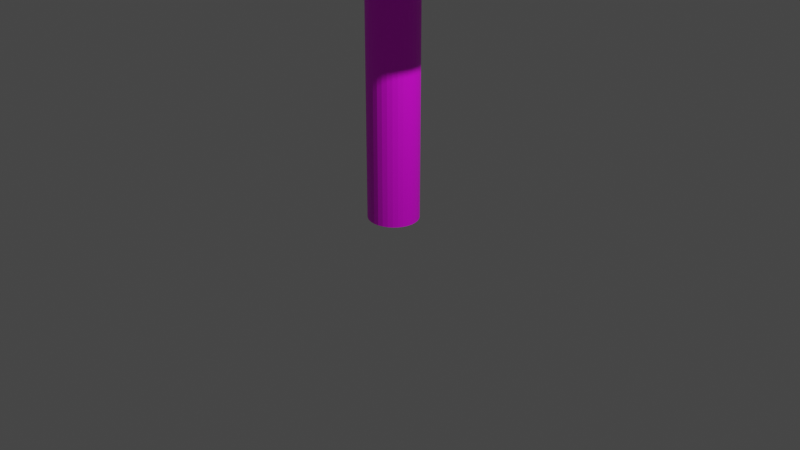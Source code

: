 # Source: Candy_Cane.blend  (saved by Blender 3.4.6; exported with 4.5.12 LTS)
import bpy
from mathutils import Matrix  # noqa: F401  (used for matrix-valued properties, if any)

bpy.ops.wm.read_factory_settings(use_empty=True)
scene = bpy.context.scene
scene.name = 'Scene'

# ---- collections
col_collection = bpy.data.collections.new('Collection'); scene.collection.children.link(col_collection)

# ---- images (referenced by path relative to the original .blend; pixels are not part of the script)
import os
ASSET_DIR = os.environ.get("B2B_ASSET_DIR", "")  # directory of the original .blend (textures are referenced by path, not embedded)
HERE = os.path.dirname(os.path.abspath(__file__))  # packed textures are extracted next to this script under _unpacked/

def load_image(name, relpath, width, height, colorspace="sRGB"):
    """Load a texture the original file referenced (path relative to the .blend, or extracted next to this script)."""
    p = next((c for c in (os.path.join(HERE, relpath), os.path.join(ASSET_DIR, relpath)) if relpath and os.path.exists(c)), "")
    if p:
        img = bpy.data.images.load(p, check_existing=True)
        img.name = name
    else:  # same state as the original file: an image datablock whose file is absent (Cycles renders it pink)
        img = bpy.data.images.new(name, width, height)
        img.source = "FILE"
        img.filepath = "//" + (relpath or name)
    img.colorspace_settings.name = colorspace
    return img
img_candtcane__png = load_image('CANDTCANE_.png', 'CANDTCANE_.png', 1024, 1024, 'sRGB')

# ---- materials (node trees are filled in below, after node groups)
mat_material_004 = bpy.data.materials.new('Material.004')
mat_material_004.use_transparent_shadow = False

# ---- material node trees
mat_material_004.use_nodes = True; mat_material_004.node_tree.nodes.clear()
_N = mat_material_004.node_tree.nodes; _L = mat_material_004.node_tree.links
n0 = _N.new('ShaderNodeBsdfPrincipled'); n0.name = 'Principled BSDF'; n0.location = (10, 300)
n0.distribution = 'GGX'
n0.subsurface_method = 'RANDOM_WALK_SKIN'
n0.inputs[3].default_value = 1.45
n0.inputs[27].default_value = (0.0, 0.0, 0.0, 1.0)
n0.inputs[28].default_value = 1.0
n1 = _N.new('ShaderNodeOutputMaterial'); n1.name = 'Material Output'; n1.location = (300, 300)
n2 = _N.new('ShaderNodeTexImage'); n2.name = 'Image Texture'; n2.location = (-280, 280)
n2.image = img_candtcane__png
_L.new(n0.outputs[0], n1.inputs[0])
_L.new(n2.outputs[0], n0.inputs[0])
n1.is_active_output = True

# ---- world
world_world = bpy.data.worlds.new('World'); scene.world = world_world
world_world.use_nodes = True; world_world.node_tree.nodes.clear()
_N = world_world.node_tree.nodes; _L = world_world.node_tree.links
n0 = _N.new('ShaderNodeOutputWorld'); n0.name = 'World Output'; n0.location = (300, 300)
n1 = _N.new('ShaderNodeBackground'); n1.name = 'Background'; n1.location = (10, 300)
n1.inputs[0].default_value = (0.05088, 0.05088, 0.05088, 1.0)
_L.new(n1.outputs[0], n0.inputs[0])
n0.is_active_output = True
world_world.color = (0.05088, 0.05088, 0.05088)
world_world.use_sun_shadow = False
world_world.sun_shadow_jitter_overblur = 0.0

# ---- cameras
cam_camera = bpy.data.cameras.new('Camera')
cam_camera.clip_end = 100.0
cam_camera.ortho_scale = 7.314

# ---- lights
light_light = bpy.data.lights.new('Light', 'POINT')
light_light.transmission_factor = 0.0
light_light.energy = 1000.0
light_light.shadow_soft_size = 0.1
light_light.shadow_maximum_resolution = 0.006
light_light.use_absolute_resolution = True

# ---- meshes
me_cylinder = bpy.data.meshes.new('Cylinder')
me_cylinder.from_pydata([(0.0, 1.0, -1.0), (0.0, 1.0, 1.0), (0.1951, 0.9808, -1.0), (0.1951, 0.9808, 1.0), (0.3827, 0.9239, -1.0), (0.3827, 0.9239, 1.0), (0.5556, 0.8315, -1.0), (0.5556, 0.8315, 1.0), (0.7071, 0.7071, -1.0), (0.7071, 0.7071, 1.0), (0.8315, 0.5556, -1.0), (0.8315, 0.5556, 1.0), (0.9239, 0.3827, -1.0), (0.9239, 0.3827, 1.0), (0.9808, 0.1951, -1.0), (0.9808, 0.1951, 1.0), (1.0, 0.0, -1.0), (1.0, 0.0, 1.0), (0.9808, -0.1951, -1.0), (0.9808, -0.1951, 1.0), (0.9239, -0.3827, -1.0), (0.9239, -0.3827, 1.0), (0.8315, -0.5556, -1.0), (0.8315, -0.5556, 1.0), (0.7071, -0.7071, -1.0), (0.7071, -0.7071, 1.0), (0.5556, -0.8315, -1.0), (0.5556, -0.8315, 1.0), (0.3827, -0.9239, -1.0), (0.3827, -0.9239, 1.0), (0.1951, -0.9808, -1.0), (0.1951, -0.9808, 1.0), (0.0, -1.0, -1.0), (0.0, -1.0, 1.0), (-0.1951, -0.9808, -1.0), (-0.1951, -0.9808, 1.0), (-0.3827, -0.9239, -1.0), (-0.3827, -0.9239, 1.0), (-0.5556, -0.8315, -1.0), (-0.5556, -0.8315, 1.0), (-0.7071, -0.7071, -1.0), (-0.7071, -0.7071, 1.0), (-0.8315, -0.5556, -1.0), (-0.8315, -0.5556, 1.0), (-0.9239, -0.3827, -1.0), (-0.9239, -0.3827, 1.0), (-0.9808, -0.1951, -1.0), (-0.9808, -0.1951, 1.0), (-1.0, 0.0, -1.0), (-1.0, 0.0, 1.0), (-0.9808, 0.1951, -1.0), (-0.9808, 0.1951, 1.0), (-0.9239, 0.3827, -1.0), (-0.9239, 0.3827, 1.0), (-0.8315, 0.5556, -1.0), (-0.8315, 0.5556, 1.0), (-0.7071, 0.7071, -1.0), (-0.7071, 0.7071, 1.0), (-0.5556, 0.8315, -1.0), (-0.5556, 0.8315, 1.0), (-0.3827, 0.9239, -1.0), (-0.3827, 0.9239, 1.0), (-0.1951, 0.9808, -1.0), (-0.1951, 0.9808, 1.0), (1.708e-06, 1.0, 1.516), (0.168, 0.9808, 1.495), (0.3295, 0.9239, 1.476), (0.4784, 0.8315, 1.457), (0.6089, 0.7071, 1.442), (0.716, 0.5556, 1.429), (0.7955, 0.3827, 1.419), (0.8445, 0.1951, 1.413), (0.8611, -1.776e-15, 1.411), (0.8445, -0.1951, 1.413), (0.7955, -0.3827, 1.419), (0.716, -0.5556, 1.429), (0.6089, -0.7071, 1.442), (0.4784, -0.8315, 1.457), (0.3295, -0.9239, 1.476), (0.168, -0.9808, 1.495), (1.708e-06, -1.0, 1.516), (-0.168, -0.9808, 1.536), (-0.3295, -0.9239, 1.556), (-0.4784, -0.8315, 1.574), (-0.6089, -0.7071, 1.59), (-0.716, -0.5556, 1.603), (-0.7955, -0.3827, 1.612), (-0.8445, -0.1951, 1.618), (-0.8611, -1.776e-15, 1.62), (-0.8445, 0.1951, 1.618), (-0.7955, 0.3827, 1.612), (-0.716, 0.5556, 1.603), (-0.6089, 0.7071, 1.59), (-0.4784, 0.8315, 1.574), (-0.3295, 0.9239, 1.556), (-0.168, 0.9808, 1.536), (0.3913, 1.0, 1.652), (0.5001, 0.9808, 1.619), (0.6048, 0.9239, 1.587), (0.7013, 0.8315, 1.557), (0.7859, 0.7071, 1.531), (0.8553, 0.5556, 1.51), (0.9069, 0.3827, 1.494), (0.9386, 0.1951, 1.485), (0.9493, 6.332e-09, 1.481), (0.9386, -0.1951, 1.485), (0.9069, -0.3827, 1.494), (0.8553, -0.5556, 1.51), (0.7859, -0.7071, 1.531), (0.7013, -0.8315, 1.557), (0.6048, -0.9239, 1.587), (0.5001, -0.9808, 1.619), (0.3913, -1.0, 1.652), (0.2824, -0.9808, 1.685), (0.1777, -0.9239, 1.718), (0.08122, -0.8315, 1.747), (-0.003346, -0.7071, 1.773), (-0.07275, -0.5556, 1.794), (-0.1243, -0.3827, 1.81), (-0.1561, -0.1951, 1.82), (-0.1668, 6.332e-09, 1.823), (-0.1561, 0.1951, 1.82), (-0.1243, 0.3827, 1.81), (-0.07275, 0.5556, 1.794), (-0.003346, 0.7071, 1.773), (0.08122, 0.8315, 1.747), (0.1777, 0.9239, 1.718), (0.2824, 0.9808, 1.685), (0.7545, 0.9998, 1.7), (0.8441, 0.979, 1.664), (0.9297, 0.9204, 1.63), (1.008, 0.8266, 1.598), (1.076, 0.7009, 1.571), (1.13, 0.5483, 1.548), (1.17, 0.3747, 1.531), (1.193, 0.1866, 1.521), (1.198, -0.008601, 1.517), (1.186, -0.2035, 1.521), (1.157, -0.3906, 1.531), (1.111, -0.5626, 1.548), (1.051, -0.7131, 1.571), (0.9789, -0.8361, 1.599), (0.8976, -0.927, 1.63), (0.81, -0.9823, 1.664), (0.7197, -0.9998, 1.7), (0.63, -0.979, 1.736), (0.5444, -0.9204, 1.77), (0.4663, -0.8266, 1.802), (0.3985, -0.7009, 1.829), (0.3438, -0.5483, 1.852), (0.3041, -0.3747, 1.869), (0.2811, -0.1866, 1.879), (0.2757, 0.008601, 1.883), (0.2879, 0.2035, 1.879), (0.3174, 0.3906, 1.869), (0.3631, 0.5626, 1.852), (0.4231, 0.7131, 1.829), (0.4952, 0.8361, 1.801), (0.5766, 0.927, 1.77), (0.6641, 0.9823, 1.736), (1.06, 0.9944, 1.732), (1.117, 0.9735, 1.694), (1.171, 0.915, 1.657), (1.22, 0.8211, 1.623), (1.262, 0.6955, 1.593), (1.296, 0.5429, 1.569), (1.32, 0.3692, 1.551), (1.333, 0.1812, 1.539), (1.335, -0.01404, 1.536), (1.326, -0.2089, 1.54), (1.307, -0.396, 1.551), (1.277, -0.5681, 1.569), (1.238, -0.7185, 1.594), (1.191, -0.8416, 1.624), (1.139, -0.9325, 1.658), (1.083, -0.9877, 1.695), (1.026, -1.005, 1.733), (0.9691, -0.9844, 1.772), (0.9152, -0.9259, 1.809), (0.8662, -0.832, 1.843), (0.824, -0.7064, 1.873), (0.7902, -0.5538, 1.897), (0.7661, -0.3801, 1.915), (0.7527, -0.1921, 1.926), (0.7504, 0.003162, 1.93), (0.7593, 0.1981, 1.926), (0.7792, 0.3851, 1.914), (0.8091, 0.5572, 1.896), (0.8481, 0.7076, 1.872), (0.8945, 0.8307, 1.842), (0.9467, 0.9216, 1.807), (1.003, 0.9769, 1.77), (1.53, 0.9866, 1.761), (1.534, 0.9657, 1.721), (1.538, 0.9072, 1.682), (1.541, 0.8133, 1.647), (1.543, 0.6877, 1.616), (1.543, 0.5351, 1.59), (1.543, 0.3615, 1.572), (1.542, 0.1734, 1.56), (1.539, -0.02182, 1.557), (1.536, -0.2167, 1.561), (1.531, -0.4038, 1.573), (1.526, -0.5759, 1.592), (1.521, -0.7263, 1.618), (1.515, -0.8493, 1.649), (1.509, -0.9402, 1.685), (1.504, -0.9955, 1.724), (1.499, -1.013, 1.764), (1.494, -0.9922, 1.804), (1.49, -0.9337, 1.843), (1.487, -0.8398, 1.878), (1.486, -0.7141, 1.909), (1.485, -0.5615, 1.935), (1.485, -0.3879, 1.953), (1.487, -0.1998, 1.965), (1.489, -0.004615, 1.968), (1.493, 0.1903, 1.964), (1.497, 0.3774, 1.952), (1.502, 0.5494, 1.933), (1.507, 0.6999, 1.907), (1.513, 0.8229, 1.875), (1.519, 0.9138, 1.84), (1.524, 0.9691, 1.801), (2.18, 0.9763, 1.763), (2.094, 0.9554, 1.727), (2.012, 0.8969, 1.692), (1.935, 0.803, 1.661), (1.867, 0.6773, 1.633), (1.811, 0.5248, 1.61), (1.769, 0.3511, 1.594), (1.742, 0.1631, 1.584), (1.732, -0.03217, 1.581), (1.738, -0.2271, 1.585), (1.761, -0.4141, 1.596), (1.8, -0.5862, 1.614), (1.853, -0.7366, 1.637), (1.918, -0.8597, 1.665), (1.993, -0.9506, 1.698), (2.075, -1.006, 1.733), (2.16, -1.023, 1.769), (2.245, -1.003, 1.805), (2.328, -0.944, 1.839), (2.405, -0.8501, 1.871), (2.472, -0.7245, 1.899), (2.528, -0.5719, 1.921), (2.571, -0.3982, 1.938), (2.598, -0.2102, 1.948), (2.608, -0.01496, 1.951), (2.601, 0.1799, 1.947), (2.578, 0.367, 1.936), (2.54, 0.5391, 1.918), (2.487, 0.6895, 1.895), (2.422, 0.8126, 1.866), (2.347, 0.9035, 1.834), (2.265, 0.9587, 1.799), (2.647, 0.968, 1.715), (2.515, 0.9471, 1.686), (2.388, 0.8886, 1.657), (2.271, 0.7947, 1.631), (2.168, 0.6691, 1.609), (2.083, 0.5165, 1.59), (2.02, 0.3428, 1.577), (1.98, 0.1548, 1.569), (1.966, -0.04044, 1.567), (1.978, -0.2353, 1.57), (2.015, -0.4224, 1.58), (2.077, -0.5945, 1.594), (2.16, -0.7449, 1.614), (2.261, -0.868, 1.637), (2.378, -0.9589, 1.664), (2.504, -1.014, 1.692), (2.636, -1.032, 1.722), (2.768, -1.011, 1.752), (2.895, -0.9523, 1.78), (3.012, -0.8584, 1.806), (3.115, -0.7328, 1.828), (3.2, -0.5802, 1.847), (3.263, -0.4065, 1.86), (3.303, -0.2185, 1.868), (3.317, -0.02324, 1.87), (3.305, 0.1717, 1.867), (3.267, 0.3587, 1.858), (3.206, 0.5308, 1.843), (3.123, 0.6812, 1.824), (3.021, 0.8043, 1.8), (2.905, 0.8952, 1.774), (2.779, 0.9505, 1.745), (2.936, 0.9617, 1.659), (2.759, 0.9408, 1.642), (2.589, 0.8823, 1.626), (2.432, 0.7884, 1.612), (2.295, 0.6627, 1.599), (2.182, 0.5102, 1.589), (2.099, 0.3365, 1.581), (2.047, 0.1485, 1.577), (2.03, -0.04677, 1.576), (2.048, -0.2417, 1.579), (2.1, -0.4287, 1.584), (2.184, -0.6008, 1.593), (2.297, -0.7513, 1.604), (2.434, -0.8743, 1.618), (2.591, -0.9652, 1.633), (2.761, -1.02, 1.649), (2.938, -1.038, 1.666), (3.115, -1.017, 1.683), (3.286, -0.9586, 1.699), (3.442, -0.8647, 1.714), (3.58, -0.7391, 1.726), (3.692, -0.5865, 1.737), (3.776, -0.4129, 1.744), (3.827, -0.2248, 1.748), (3.845, -0.02957, 1.749), (3.827, 0.1653, 1.747), (3.775, 0.3524, 1.741), (3.691, 0.5245, 1.733), (3.578, 0.6749, 1.721), (3.44, 0.7979, 1.708), (3.284, 0.8889, 1.693), (3.113, 0.9441, 1.676), (3.336, 0.9431, 1.53), (3.14, 0.9473, 1.527), (2.948, 0.9133, 1.524), (2.766, 0.8423, 1.522), (2.601, 0.7371, 1.521), (2.46, 0.6016, 1.52), (2.348, 0.4412, 1.52), (2.269, 0.2619, 1.521), (2.227, 0.07076, 1.522), (2.223, -0.125, 1.524), (2.257, -0.3179, 1.526), (2.327, -0.5004, 1.529), (2.432, -0.6655, 1.533), (2.568, -0.8069, 1.536), (2.728, -0.9192, 1.54), (2.906, -0.9981, 1.544), (3.097, -1.04, 1.547), (3.293, -1.045, 1.55), (3.485, -1.011, 1.553), (3.667, -0.9396, 1.555), (3.832, -0.8344, 1.557), (3.973, -0.6989, 1.557), (4.085, -0.5385, 1.558), (4.164, -0.3592, 1.557), (4.206, -0.168, 1.556), (4.21, 0.02773, 1.554), (4.176, 0.2206, 1.551), (4.106, 0.4031, 1.548), (4.001, 0.5682, 1.545), (3.866, 0.7096, 1.541), (3.705, 0.8219, 1.537), (3.527, 0.9008, 1.534), (3.477, 0.8434, 1.133), (3.281, 0.8476, 1.135), (3.089, 0.8136, 1.137), (2.907, 0.7426, 1.14), (2.742, 0.6373, 1.142), (2.602, 0.5019, 1.145), (2.49, 0.3414, 1.148), (2.412, 0.1622, 1.15), (2.371, -0.029, 1.153), (2.368, -0.2248, 1.155), (2.403, -0.4176, 1.156), (2.476, -0.6001, 1.158), (2.582, -0.7652, 1.158), (2.718, -0.9067, 1.158), (2.879, -1.019, 1.158), (3.059, -1.098, 1.157), (3.25, -1.14, 1.156), (3.446, -1.144, 1.154), (3.639, -1.11, 1.152), (3.821, -1.039, 1.149), (3.985, -0.9341, 1.147), (4.126, -0.7987, 1.144), (4.237, -0.6382, 1.141), (4.315, -0.459, 1.139), (4.356, -0.2678, 1.136), (4.359, -0.07203, 1.134), (4.324, 0.1208, 1.133), (4.252, 0.3033, 1.131), (4.145, 0.4684, 1.131), (4.009, 0.6099, 1.131), (3.848, 0.7222, 1.131), (3.668, 0.801, 1.132), (3.446, 0.8076, 0.9917), (3.25, 0.8119, 0.9935), (3.057, 0.7778, 0.9957), (2.875, 0.7068, 0.9981), (2.711, 0.6016, 1.001), (2.57, 0.4662, 1.003), (2.459, 0.3057, 1.006), (2.381, 0.1265, 1.009), (2.34, -0.06472, 1.011), (2.337, -0.2605, 1.013), (2.372, -0.4533, 1.015), (2.444, -0.6358, 1.016), (2.55, -0.801, 1.017), (2.687, -0.9424, 1.017), (2.848, -1.055, 1.017), (3.027, -1.134, 1.016), (3.219, -1.176, 1.014), (3.415, -1.18, 1.013), (3.607, -1.146, 1.01), (3.789, -1.075, 1.008), (3.954, -0.9698, 1.005), (4.094, -0.8344, 1.003), (4.206, -0.674, 0.9999), (4.283, -0.4947, 0.9973), (4.324, -0.3035, 0.9949), (4.328, -0.1077, 0.9929), (4.292, 0.0851, 0.9912), (4.22, 0.2676, 0.99), (4.114, 0.4327, 0.9893), (3.978, 0.5742, 0.9891), (3.817, 0.6865, 0.9894), (3.637, 0.7653, 0.9903)], [], [(0, 1, 3, 2), (2, 3, 5, 4), (4, 5, 7, 6), (6, 7, 9, 8), (8, 9, 11, 10), (10, 11, 13, 12), (12, 13, 15, 14), (14, 15, 17, 16), (16, 17, 19, 18), (18, 19, 21, 20), (20, 21, 23, 22), (22, 23, 25, 24), (24, 25, 27, 26), (26, 27, 29, 28), (28, 29, 31, 30), (30, 31, 33, 32), (32, 33, 35, 34), (34, 35, 37, 36), (36, 37, 39, 38), (38, 39, 41, 40), (40, 41, 43, 42), (42, 43, 45, 44), (44, 45, 47, 46), (46, 47, 49, 48), (48, 49, 51, 50), (50, 51, 53, 52), (52, 53, 55, 54), (54, 55, 57, 56), (56, 57, 59, 58), (58, 59, 61, 60), (55, 53, 90, 91), (60, 61, 63, 62), (62, 63, 1, 0), (0, 2, 4, 6, 8, 10, 12, 14, 16, 18, 20, 22, 24, 26, 28, 30, 32, 34, 36, 38, 40, 42, 44, 46, 48, 50, 52, 54, 56, 58, 60, 62), (83, 82, 114, 115), (11, 9, 68, 69), (29, 27, 77, 78), (47, 45, 86, 87), (3, 1, 64, 65), (1, 63, 95, 64), (21, 19, 73, 74), (39, 37, 82, 83), (57, 55, 91, 92), (13, 11, 69, 70), (31, 29, 78, 79), (49, 47, 87, 88), (5, 3, 65, 66), (23, 21, 74, 75), (41, 39, 83, 84), (59, 57, 92, 93), (15, 13, 70, 71), (33, 31, 79, 80), (51, 49, 88, 89), (7, 5, 66, 67), (25, 23, 75, 76), (43, 41, 84, 85), (61, 59, 93, 94), (17, 15, 71, 72), (35, 33, 80, 81), (53, 51, 89, 90), (9, 7, 67, 68), (27, 25, 76, 77), (45, 43, 85, 86), (63, 61, 94, 95), (19, 17, 72, 73), (37, 35, 81, 82), (105, 104, 136, 137), (70, 69, 101, 102), (84, 83, 115, 116), (71, 70, 102, 103), (85, 84, 116, 117), (72, 71, 103, 104), (86, 85, 117, 118), (73, 72, 104, 105), (87, 86, 118, 119), (74, 73, 105, 106), (88, 87, 119, 120), (75, 74, 106, 107), (89, 88, 120, 121), (76, 75, 107, 108), (90, 89, 121, 122), (77, 76, 108, 109), (91, 90, 122, 123), (78, 77, 109, 110), (65, 64, 96, 97), (92, 91, 123, 124), (79, 78, 110, 111), (66, 65, 97, 98), (93, 92, 124, 125), (80, 79, 111, 112), (67, 66, 98, 99), (94, 93, 125, 126), (81, 80, 112, 113), (68, 67, 99, 100), (95, 94, 126, 127), (82, 81, 113, 114), (69, 68, 100, 101), (64, 95, 127, 96), (140, 139, 171, 172), (119, 118, 150, 151), (106, 105, 137, 138), (120, 119, 151, 152), (107, 106, 138, 139), (121, 120, 152, 153), (108, 107, 139, 140), (122, 121, 153, 154), (109, 108, 140, 141), (123, 122, 154, 155), (110, 109, 141, 142), (97, 96, 128, 129), (124, 123, 155, 156), (111, 110, 142, 143), (98, 97, 129, 130), (125, 124, 156, 157), (112, 111, 143, 144), (99, 98, 130, 131), (126, 125, 157, 158), (113, 112, 144, 145), (100, 99, 131, 132), (127, 126, 158, 159), (114, 113, 145, 146), (101, 100, 132, 133), (96, 127, 159, 128), (115, 114, 146, 147), (102, 101, 133, 134), (116, 115, 147, 148), (103, 102, 134, 135), (117, 116, 148, 149), (104, 103, 135, 136), (118, 117, 149, 150), (175, 174, 206, 207), (154, 153, 185, 186), (141, 140, 172, 173), (155, 154, 186, 187), (142, 141, 173, 174), (129, 128, 160, 161), (156, 155, 187, 188), (143, 142, 174, 175), (130, 129, 161, 162), (157, 156, 188, 189), (144, 143, 175, 176), (131, 130, 162, 163), (158, 157, 189, 190), (145, 144, 176, 177), (132, 131, 163, 164), (159, 158, 190, 191), (146, 145, 177, 178), (133, 132, 164, 165), (128, 159, 191, 160), (147, 146, 178, 179), (134, 133, 165, 166), (148, 147, 179, 180), (135, 134, 166, 167), (149, 148, 180, 181), (136, 135, 167, 168), (150, 149, 181, 182), (137, 136, 168, 169), (151, 150, 182, 183), (138, 137, 169, 170), (152, 151, 183, 184), (139, 138, 170, 171), (153, 152, 184, 185), (192, 223, 255, 224), (162, 161, 193, 194), (189, 188, 220, 221), (176, 175, 207, 208), (163, 162, 194, 195), (190, 189, 221, 222), (177, 176, 208, 209), (164, 163, 195, 196), (191, 190, 222, 223), (178, 177, 209, 210), (165, 164, 196, 197), (160, 191, 223, 192), (179, 178, 210, 211), (166, 165, 197, 198), (180, 179, 211, 212), (167, 166, 198, 199), (181, 180, 212, 213), (168, 167, 199, 200), (182, 181, 213, 214), (169, 168, 200, 201), (183, 182, 214, 215), (170, 169, 201, 202), (184, 183, 215, 216), (171, 170, 202, 203), (185, 184, 216, 217), (172, 171, 203, 204), (186, 185, 217, 218), (173, 172, 204, 205), (187, 186, 218, 219), (174, 173, 205, 206), (161, 160, 192, 193), (188, 187, 219, 220), (246, 245, 277, 278), (211, 210, 242, 243), (198, 197, 229, 230), (212, 211, 243, 244), (199, 198, 230, 231), (213, 212, 244, 245), (200, 199, 231, 232), (214, 213, 245, 246), (201, 200, 232, 233), (215, 214, 246, 247), (202, 201, 233, 234), (216, 215, 247, 248), (203, 202, 234, 235), (217, 216, 248, 249), (204, 203, 235, 236), (218, 217, 249, 250), (205, 204, 236, 237), (219, 218, 250, 251), (206, 205, 237, 238), (193, 192, 224, 225), (220, 219, 251, 252), (207, 206, 238, 239), (194, 193, 225, 226), (221, 220, 252, 253), (208, 207, 239, 240), (195, 194, 226, 227), (222, 221, 253, 254), (209, 208, 240, 241), (196, 195, 227, 228), (223, 222, 254, 255), (210, 209, 241, 242), (197, 196, 228, 229), (282, 281, 313, 314), (233, 232, 264, 265), (247, 246, 278, 279), (234, 233, 265, 266), (248, 247, 279, 280), (235, 234, 266, 267), (249, 248, 280, 281), (236, 235, 267, 268), (250, 249, 281, 282), (237, 236, 268, 269), (251, 250, 282, 283), (238, 237, 269, 270), (225, 224, 256, 257), (252, 251, 283, 284), (239, 238, 270, 271), (226, 225, 257, 258), (253, 252, 284, 285), (240, 239, 271, 272), (227, 226, 258, 259), (254, 253, 285, 286), (241, 240, 272, 273), (228, 227, 259, 260), (255, 254, 286, 287), (242, 241, 273, 274), (229, 228, 260, 261), (224, 255, 287, 256), (243, 242, 274, 275), (230, 229, 261, 262), (244, 243, 275, 276), (231, 230, 262, 263), (245, 244, 276, 277), (232, 231, 263, 264), (290, 289, 321, 322), (269, 268, 300, 301), (283, 282, 314, 315), (270, 269, 301, 302), (257, 256, 288, 289), (284, 283, 315, 316), (271, 270, 302, 303), (258, 257, 289, 290), (285, 284, 316, 317), (272, 271, 303, 304), (259, 258, 290, 291), (286, 285, 317, 318), (273, 272, 304, 305), (260, 259, 291, 292), (287, 286, 318, 319), (274, 273, 305, 306), (261, 260, 292, 293), (256, 287, 319, 288), (275, 274, 306, 307), (262, 261, 293, 294), (276, 275, 307, 308), (263, 262, 294, 295), (277, 276, 308, 309), (264, 263, 295, 296), (278, 277, 309, 310), (265, 264, 296, 297), (279, 278, 310, 311), (266, 265, 297, 298), (280, 279, 311, 312), (267, 266, 298, 299), (281, 280, 312, 313), (268, 267, 299, 300), (349, 348, 380, 381), (317, 316, 348, 349), (304, 303, 335, 336), (291, 290, 322, 323), (318, 317, 349, 350), (305, 304, 336, 337), (292, 291, 323, 324), (319, 318, 350, 351), (306, 305, 337, 338), (293, 292, 324, 325), (288, 319, 351, 320), (307, 306, 338, 339), (294, 293, 325, 326), (308, 307, 339, 340), (295, 294, 326, 327), (309, 308, 340, 341), (296, 295, 327, 328), (310, 309, 341, 342), (297, 296, 328, 329), (311, 310, 342, 343), (298, 297, 329, 330), (312, 311, 343, 344), (299, 298, 330, 331), (313, 312, 344, 345), (300, 299, 331, 332), (314, 313, 345, 346), (301, 300, 332, 333), (315, 314, 346, 347), (302, 301, 333, 334), (289, 288, 320, 321), (316, 315, 347, 348), (303, 302, 334, 335), (352, 383, 415, 384), (336, 335, 367, 368), (323, 322, 354, 355), (350, 349, 381, 382), (337, 336, 368, 369), (324, 323, 355, 356), (351, 350, 382, 383), (338, 337, 369, 370), (325, 324, 356, 357), (320, 351, 383, 352), (339, 338, 370, 371), (326, 325, 357, 358), (340, 339, 371, 372), (327, 326, 358, 359), (341, 340, 372, 373), (328, 327, 359, 360), (342, 341, 373, 374), (329, 328, 360, 361), (343, 342, 374, 375), (330, 329, 361, 362), (344, 343, 375, 376), (331, 330, 362, 363), (345, 344, 376, 377), (332, 331, 363, 364), (346, 345, 377, 378), (333, 332, 364, 365), (347, 346, 378, 379), (334, 333, 365, 366), (321, 320, 352, 353), (348, 347, 379, 380), (335, 334, 366, 367), (322, 321, 353, 354), (385, 384, 415, 414, 413, 412, 411, 410, 409, 408, 407, 406, 405, 404, 403, 402, 401, 400, 399, 398, 397, 396, 395, 394, 393, 392, 391, 390, 389, 388, 387, 386), (371, 370, 402, 403), (358, 357, 389, 390), (372, 371, 403, 404), (359, 358, 390, 391), (373, 372, 404, 405), (360, 359, 391, 392), (374, 373, 405, 406), (361, 360, 392, 393), (375, 374, 406, 407), (362, 361, 393, 394), (376, 375, 407, 408), (363, 362, 394, 395), (377, 376, 408, 409), (364, 363, 395, 396), (378, 377, 409, 410), (365, 364, 396, 397), (379, 378, 410, 411), (366, 365, 397, 398), (353, 352, 384, 385), (380, 379, 411, 412), (367, 366, 398, 399), (354, 353, 385, 386), (381, 380, 412, 413), (368, 367, 399, 400), (355, 354, 386, 387), (382, 381, 413, 414), (369, 368, 400, 401), (356, 355, 387, 388), (383, 382, 414, 415), (370, 369, 401, 402), (357, 356, 388, 389)])
me_cylinder.polygons.foreach_set('material_index', [1, 1, 1, 1, 1, 1, 1, 1, 1, 1, 1, 1, 1, 1, 1, 1, 1, 1, 1, 1, 1, 1, 1, 1, 1, 1, 1, 1, 1, 1, 1, 1, 1, 1, 1, 1, 1, 1, 1, 1, 1, 1, 1, 1, 1, 1, 1, 1, 1, 1, 1, 1, 1, 1, 1, 1, 1, 1, 1, 1, 1, 1, 1, 1, 1, 1, 1, 1, 1, 1, 1, 1, 1, 1, 1, 1, 1, 1, 1, 1, 1, 1, 1, 1, 1, 1, 1, 1, 1, 1, 1, 1, 1, 1, 1, 1, 1, 1, 1, 1, 1, 1, 1, 1, 1, 1, 1, 1, 1, 1, 1, 1, 1, 1, 1, 1, 1, 1, 1, 1, 1, 1, 1, 1, 1, 1, 1, 1, 1, 1, 1, 1, 1, 1, 1, 1, 1, 1, 1, 1, 1, 1, 1, 1, 1, 1, 1, 1, 1, 1, 1, 1, 1, 1, 1, 1, 1, 1, 1, 1, 1, 1, 1, 1, 1, 1, 1, 1, 1, 1, 1, 1, 1, 1, 1, 1, 1, 1, 1, 1, 1, 1, 1, 1, 1, 1, 1, 1, 1, 1, 1, 1, 1, 1, 1, 1, 1, 1, 1, 1, 1, 1, 1, 1, 1, 1, 1, 1, 1, 1, 1, 1, 1, 1, 1, 1, 1, 1, 1, 1, 1, 1, 1, 1, 1, 1, 1, 1, 1, 1, 1, 1, 1, 1, 1, 1, 1, 1, 1, 1, 1, 1, 1, 1, 1, 1, 1, 1, 1, 1, 1, 1, 1, 1, 1, 1, 1, 1, 1, 1, 1, 1, 1, 1, 1, 1, 1, 1, 1, 1, 1, 1, 1, 1, 1, 1, 1, 1, 1, 1, 1, 1, 1, 1, 1, 1, 1, 1, 1, 1, 1, 1, 1, 1, 1, 1, 1, 1, 1, 1, 1, 1, 1, 1, 1, 1, 1, 1, 1, 1, 1, 1, 1, 1, 1, 1, 1, 1, 1, 1, 1, 1, 1, 1, 1, 1, 1, 1, 1, 1, 1, 1, 1, 1, 1, 1, 1, 1, 1, 1, 1, 1, 1, 1, 1, 1, 1, 1, 1, 1, 1, 1, 1, 1, 1, 1, 1, 1, 1, 1, 1, 1, 1, 1, 1, 1, 1, 1, 1, 1, 1, 1, 1, 1, 1, 1, 1, 1, 1, 1, 1, 1, 1, 1, 1, 1])
_uv = me_cylinder.uv_layers.new(name='UVMap')
_uv.uv.foreach_set('vector', [0.1896, 0.02543, 0.2479, 0.2441, 0.2293, 0.2549, 0.1664, 0.03103, 0.1664, 0.03103, 0.2293, 0.2549, 0.2095, 0.2659, 0.1431, 0.03695, 0.1431, 0.03695, 0.2095, 0.2659, 0.1884, 0.2766, 0.1197, 0.04311, 0.1197, 0.04311, 0.1884, 0.2766, 0.166, 0.2867, 0.09603, 0.04945, 0.09603, 0.04945, 0.166, 0.2867, 0.1426, 0.296, 0.07222, 0.05593, 0.07222, 0.05593, 0.1426, 0.296, 0.1185, 0.3043, 0.04826, 0.06252, 0.04826, 0.06252, 0.1185, 0.3043, 0.09384, 0.3119, 0.02422, 0.0692, 0.02422, 0.0692, 0.09384, 0.3119, 0.06873, 0.3193, 0.0001355, 0.07594, 0.7457, 0.05288, 0.6964, 0.298, 0.671, 0.2926, 0.7217, 0.04805, 0.7217, 0.04805, 0.671, 0.2926, 0.6461, 0.2868, 0.6975, 0.04323, 0.6975, 0.04323, 0.6461, 0.2868, 0.6215, 0.2802, 0.6734, 0.03848, 0.6734, 0.03848, 0.6215, 0.2802, 0.5975, 0.2726, 0.6494, 0.0338, 0.6494, 0.0338, 0.5975, 0.2726, 0.5743, 0.264, 0.6256, 0.02922, 0.6256, 0.02922, 0.5743, 0.264, 0.5523, 0.2547, 0.6021, 0.02477, 0.6021, 0.02477, 0.5523, 0.2547, 0.5316, 0.2449, 0.5787, 0.02048, 0.5787, 0.02048, 0.5316, 0.2449, 0.5121, 0.2353, 0.5556, 0.01641, 0.5556, 0.01641, 0.5121, 0.2353, 0.4936, 0.2264, 0.5326, 0.01262, 0.5326, 0.01262, 0.4936, 0.2264, 0.4755, 0.2186, 0.5097, 0.009201, 0.5097, 0.009201, 0.4755, 0.2186, 0.4582, 0.2123, 0.4869, 0.006243, 0.4869, 0.006243, 0.4582, 0.2123, 0.4414, 0.2075, 0.4641, 0.003805, 0.4641, 0.003805, 0.4414, 0.2075, 0.4252, 0.204, 0.4414, 0.001944, 0.4414, 0.001944, 0.4252, 0.204, 0.4093, 0.2017, 0.4186, 0.0007077, 0.4186, 0.0007077, 0.4093, 0.2017, 0.3937, 0.2006, 0.3958, 0.0001355, 0.3958, 0.0001355, 0.3937, 0.2006, 0.3783, 0.2006, 0.373, 0.0002551, 0.373, 0.0002551, 0.3783, 0.2006, 0.3629, 0.2017, 0.3501, 0.001081, 0.3501, 0.001081, 0.3629, 0.2017, 0.3474, 0.2038, 0.3273, 0.002618, 0.3273, 0.002618, 0.3474, 0.2038, 0.3318, 0.2072, 0.3044, 0.004858, 0.3044, 0.004858, 0.3318, 0.2072, 0.3159, 0.2118, 0.2815, 0.007778, 0.2815, 0.007778, 0.3159, 0.2118, 0.2996, 0.2177, 0.2586, 0.01135, 0.2586, 0.01135, 0.2996, 0.2177, 0.2829, 0.2251, 0.2356, 0.01551, 0.3318, 0.2072, 0.3474, 0.2038, 0.3536, 0.2488, 0.3408, 0.2519, 0.2356, 0.01551, 0.2829, 0.2251, 0.2655, 0.234, 0.2126, 0.02023, 0.2126, 0.02023, 0.2655, 0.234, 0.2479, 0.2441, 0.1896, 0.02543, 0.746, 0.1396, 0.746, 0.1146, 0.7508, 0.09005, 0.7604, 0.06695, 0.7743, 0.04616, 0.792, 0.02848, 0.8128, 0.01458, 0.8359, 0.005014, 0.8604, 0.0001355, 0.8854, 0.0001355, 0.9099, 0.005014, 0.933, 0.01458, 0.9538, 0.02848, 0.9715, 0.04616, 0.9854, 0.06695, 0.995, 0.09005, 0.9999, 0.1146, 0.9999, 0.1396, 0.995, 0.1641, 0.9854, 0.1872, 0.9715, 0.208, 0.9538, 0.2257, 0.933, 0.2396, 0.9099, 0.2492, 0.8854, 0.254, 0.8604, 0.254, 0.8359, 0.2492, 0.8128, 0.2396, 0.792, 0.2257, 0.7743, 0.208, 0.7604, 0.1872, 0.7508, 0.1641, 0.4446, 0.2573, 0.4571, 0.2635, 0.476, 0.3109, 0.4624, 0.3063, 0.1426, 0.296, 0.166, 0.2867, 0.2048, 0.3414, 0.1769, 0.3537, 0.5523, 0.2547, 0.5743, 0.264, 0.5366, 0.3187, 0.515, 0.3063, 0.3937, 0.2006, 0.4093, 0.2017, 0.4062, 0.2471, 0.393, 0.2459, 0.2293, 0.2549, 0.2479, 0.2441, 0.2798, 0.2881, 0.2661, 0.3009, 0.2479, 0.2441, 0.2655, 0.234, 0.2922, 0.277, 0.2798, 0.2881, 0.6461, 0.2868, 0.671, 0.2926, 0.6535, 0.3545, 0.6224, 0.3488, 0.4582, 0.2123, 0.4755, 0.2186, 0.4571, 0.2635, 0.4446, 0.2573, 0.3159, 0.2118, 0.3318, 0.2072, 0.3408, 0.2519, 0.3282, 0.256, 0.1185, 0.3043, 0.1426, 0.296, 0.1769, 0.3537, 0.1469, 0.3643, 0.5316, 0.2449, 0.5523, 0.2547, 0.515, 0.3063, 0.4975, 0.2938, 0.3783, 0.2006, 0.3937, 0.2006, 0.393, 0.2459, 0.3798, 0.2456, 0.2095, 0.2659, 0.2293, 0.2549, 0.2661, 0.3009, 0.2498, 0.3144, 0.6215, 0.2802, 0.6461, 0.2868, 0.6224, 0.3488, 0.5915, 0.3406, 0.4414, 0.2075, 0.4582, 0.2123, 0.4446, 0.2573, 0.432, 0.2527, 0.2996, 0.2177, 0.3159, 0.2118, 0.3282, 0.256, 0.316, 0.2614, 0.09384, 0.3119, 0.1185, 0.3043, 0.1469, 0.3643, 0.1163, 0.3725, 0.5121, 0.2353, 0.5316, 0.2449, 0.4975, 0.2938, 0.4828, 0.2818, 0.3629, 0.2017, 0.3783, 0.2006, 0.3798, 0.2456, 0.3666, 0.2467, 0.1884, 0.2766, 0.2095, 0.2659, 0.2498, 0.3144, 0.2294, 0.3281, 0.5975, 0.2726, 0.6215, 0.2802, 0.5915, 0.3406, 0.5625, 0.3304, 0.4252, 0.204, 0.4414, 0.2075, 0.432, 0.2527, 0.4192, 0.2493, 0.2829, 0.2251, 0.2996, 0.2177, 0.316, 0.2614, 0.304, 0.2683, 0.06873, 0.3193, 0.09384, 0.3119, 0.1163, 0.3725, 0.08725, 0.378, 0.4936, 0.2264, 0.5121, 0.2353, 0.4828, 0.2818, 0.4696, 0.2715, 0.3474, 0.2038, 0.3629, 0.2017, 0.3666, 0.2467, 0.3536, 0.2488, 0.166, 0.2867, 0.1884, 0.2766, 0.2294, 0.3281, 0.2048, 0.3414, 0.5743, 0.264, 0.5975, 0.2726, 0.5625, 0.3304, 0.5366, 0.3187, 0.4093, 0.2017, 0.4252, 0.204, 0.4192, 0.2493, 0.4062, 0.2471, 0.2655, 0.234, 0.2829, 0.2251, 0.304, 0.2683, 0.2922, 0.277, 0.671, 0.2926, 0.6964, 0.298, 0.6826, 0.3575, 0.6535, 0.3545, 0.4755, 0.2186, 0.4936, 0.2264, 0.4696, 0.2715, 0.4571, 0.2635, 0.6534, 0.3731, 0.6827, 0.3737, 0.6847, 0.4105, 0.6556, 0.4118, 0.1469, 0.3643, 0.1769, 0.3537, 0.1766, 0.3802, 0.1479, 0.3863, 0.432, 0.2527, 0.4446, 0.2573, 0.4624, 0.3063, 0.4477, 0.3032, 0.1163, 0.3725, 0.1469, 0.3643, 0.1479, 0.3863, 0.118, 0.3912, 0.4192, 0.2493, 0.432, 0.2527, 0.4477, 0.3032, 0.4319, 0.3015, 0.08725, 0.378, 0.1163, 0.3725, 0.118, 0.3912, 0.08858, 0.3943, 0.4062, 0.2471, 0.4192, 0.2493, 0.4319, 0.3015, 0.4155, 0.3006, 0.6535, 0.3545, 0.6826, 0.3575, 0.6827, 0.3737, 0.6534, 0.3731, 0.393, 0.2459, 0.4062, 0.2471, 0.4155, 0.3006, 0.3986, 0.3004, 0.6224, 0.3488, 0.6535, 0.3545, 0.6534, 0.3731, 0.6232, 0.3709, 0.3798, 0.2456, 0.393, 0.2459, 0.3986, 0.3004, 0.3815, 0.3006, 0.5915, 0.3406, 0.6224, 0.3488, 0.6232, 0.3709, 0.594, 0.3672, 0.3666, 0.2467, 0.3798, 0.2456, 0.3815, 0.3006, 0.3644, 0.3014, 0.5625, 0.3304, 0.5915, 0.3406, 0.594, 0.3672, 0.5673, 0.3619, 0.3536, 0.2488, 0.3666, 0.2467, 0.3644, 0.3014, 0.3476, 0.3026, 0.5366, 0.3187, 0.5625, 0.3304, 0.5673, 0.3619, 0.5444, 0.3551, 0.3408, 0.2519, 0.3536, 0.2488, 0.3476, 0.3026, 0.3314, 0.3044, 0.515, 0.3063, 0.5366, 0.3187, 0.5444, 0.3551, 0.5257, 0.3466, 0.2661, 0.3009, 0.2798, 0.2881, 0.2666, 0.3334, 0.2559, 0.3442, 0.3282, 0.256, 0.3408, 0.2519, 0.3314, 0.3044, 0.3159, 0.3071, 0.4975, 0.2938, 0.515, 0.3063, 0.5257, 0.3466, 0.511, 0.3369, 0.2498, 0.3144, 0.2661, 0.3009, 0.2559, 0.3442, 0.2422, 0.3547, 0.316, 0.2614, 0.3282, 0.256, 0.3159, 0.3071, 0.3015, 0.3109, 0.4828, 0.2818, 0.4975, 0.2938, 0.511, 0.3369, 0.4993, 0.3267, 0.2294, 0.3281, 0.2498, 0.3144, 0.2422, 0.3547, 0.2245, 0.3643, 0.304, 0.2683, 0.316, 0.2614, 0.3015, 0.3109, 0.2884, 0.3164, 0.4696, 0.2715, 0.4828, 0.2818, 0.4993, 0.3267, 0.4882, 0.3177, 0.2048, 0.3414, 0.2294, 0.3281, 0.2245, 0.3643, 0.2025, 0.3728, 0.2922, 0.277, 0.304, 0.2683, 0.2884, 0.3164, 0.2768, 0.3238, 0.4571, 0.2635, 0.4696, 0.2715, 0.4882, 0.3177, 0.476, 0.3109, 0.1769, 0.3537, 0.2048, 0.3414, 0.2025, 0.3728, 0.1766, 0.3802, 0.2798, 0.2881, 0.2922, 0.277, 0.2768, 0.3238, 0.2666, 0.3334, 0.5749, 0.4032, 0.5995, 0.408, 0.6025, 0.4335, 0.5789, 0.4316, 0.3986, 0.3004, 0.4155, 0.3006, 0.4219, 0.3424, 0.402, 0.3425, 0.6232, 0.3709, 0.6534, 0.3731, 0.6556, 0.4118, 0.6268, 0.4109, 0.3815, 0.3006, 0.3986, 0.3004, 0.402, 0.3425, 0.3818, 0.3432, 0.594, 0.3672, 0.6232, 0.3709, 0.6268, 0.4109, 0.5995, 0.408, 0.3644, 0.3014, 0.3815, 0.3006, 0.3818, 0.3432, 0.3617, 0.3442, 0.5673, 0.3619, 0.594, 0.3672, 0.5995, 0.408, 0.5749, 0.4032, 0.3476, 0.3026, 0.3644, 0.3014, 0.3617, 0.3442, 0.3419, 0.3457, 0.5444, 0.3551, 0.5673, 0.3619, 0.5749, 0.4032, 0.5538, 0.3966, 0.3314, 0.3044, 0.3476, 0.3026, 0.3419, 0.3457, 0.3228, 0.3478, 0.5257, 0.3466, 0.5444, 0.3551, 0.5538, 0.3966, 0.5368, 0.3885, 0.2559, 0.3442, 0.2666, 0.3334, 0.2537, 0.3801, 0.2446, 0.3905, 0.3159, 0.3071, 0.3314, 0.3044, 0.3228, 0.3478, 0.3049, 0.351, 0.511, 0.3369, 0.5257, 0.3466, 0.5368, 0.3885, 0.5238, 0.3792, 0.2422, 0.3547, 0.2559, 0.3442, 0.2446, 0.3905, 0.2326, 0.4004, 0.3015, 0.3109, 0.3159, 0.3071, 0.3049, 0.351, 0.2885, 0.3555, 0.4993, 0.3267, 0.511, 0.3369, 0.5238, 0.3792, 0.5138, 0.3692, 0.2245, 0.3643, 0.2422, 0.3547, 0.2326, 0.4004, 0.2164, 0.4095, 0.2884, 0.3164, 0.3015, 0.3109, 0.2885, 0.3555, 0.2743, 0.3619, 0.4882, 0.3177, 0.4993, 0.3267, 0.5138, 0.3692, 0.5037, 0.3599, 0.2025, 0.3728, 0.2245, 0.3643, 0.2164, 0.4095, 0.1962, 0.4173, 0.2768, 0.3238, 0.2884, 0.3164, 0.2743, 0.3619, 0.2628, 0.3703, 0.476, 0.3109, 0.4882, 0.3177, 0.5037, 0.3599, 0.4912, 0.3525, 0.1766, 0.3802, 0.2025, 0.3728, 0.1962, 0.4173, 0.1722, 0.4237, 0.2666, 0.3334, 0.2768, 0.3238, 0.2628, 0.3703, 0.2537, 0.3801, 0.4624, 0.3063, 0.476, 0.3109, 0.4912, 0.3525, 0.4762, 0.3474, 0.1479, 0.3863, 0.1766, 0.3802, 0.1722, 0.4237, 0.1453, 0.4283, 0.4477, 0.3032, 0.4624, 0.3063, 0.4762, 0.3474, 0.4594, 0.3444, 0.118, 0.3912, 0.1479, 0.3863, 0.1453, 0.4283, 0.1166, 0.431, 0.4319, 0.3015, 0.4477, 0.3032, 0.4594, 0.3444, 0.4411, 0.3429, 0.08858, 0.3943, 0.118, 0.3912, 0.1166, 0.431, 0.08729, 0.4315, 0.4155, 0.3006, 0.4319, 0.3015, 0.4411, 0.3429, 0.4219, 0.3424, 0.532, 0.4181, 0.5433, 0.4237, 0.5517, 0.4784, 0.5418, 0.4792, 0.3419, 0.3457, 0.3617, 0.3442, 0.3604, 0.3971, 0.3377, 0.3982, 0.5538, 0.3966, 0.5749, 0.4032, 0.5789, 0.4316, 0.559, 0.4283, 0.3228, 0.3478, 0.3419, 0.3457, 0.3377, 0.3982, 0.3161, 0.3998, 0.5368, 0.3885, 0.5538, 0.3966, 0.559, 0.4283, 0.5433, 0.4237, 0.2446, 0.3905, 0.2537, 0.3801, 0.2467, 0.4221, 0.2392, 0.4289, 0.3049, 0.351, 0.3228, 0.3478, 0.3161, 0.3998, 0.2963, 0.402, 0.5238, 0.3792, 0.5368, 0.3885, 0.5433, 0.4237, 0.532, 0.4181, 0.2326, 0.4004, 0.2446, 0.3905, 0.2392, 0.4289, 0.2283, 0.4353, 0.2885, 0.3555, 0.3049, 0.351, 0.2963, 0.402, 0.279, 0.4053, 0.5138, 0.3692, 0.5238, 0.3792, 0.532, 0.4181, 0.5239, 0.4117, 0.2164, 0.4095, 0.2326, 0.4004, 0.2283, 0.4353, 0.2131, 0.4409, 0.2743, 0.3619, 0.2885, 0.3555, 0.279, 0.4053, 0.2648, 0.4098, 0.5037, 0.3599, 0.5138, 0.3692, 0.5239, 0.4117, 0.5158, 0.4056, 0.1962, 0.4173, 0.2164, 0.4095, 0.2131, 0.4409, 0.1936, 0.4455, 0.2628, 0.3703, 0.2743, 0.3619, 0.2648, 0.4098, 0.2542, 0.4155, 0.4912, 0.3525, 0.5037, 0.3599, 0.5158, 0.4056, 0.5046, 0.4006, 0.1722, 0.4237, 0.1962, 0.4173, 0.1936, 0.4455, 0.1702, 0.449, 0.2537, 0.3801, 0.2628, 0.3703, 0.2542, 0.4155, 0.2467, 0.4221, 0.4762, 0.3474, 0.4912, 0.3525, 0.5046, 0.4006, 0.4897, 0.3972, 0.1453, 0.4283, 0.1722, 0.4237, 0.1702, 0.449, 0.1438, 0.4513, 0.4594, 0.3444, 0.4762, 0.3474, 0.4897, 0.3972, 0.4718, 0.3952, 0.1166, 0.431, 0.1453, 0.4283, 0.1438, 0.4513, 0.1153, 0.4524, 0.4411, 0.3429, 0.4594, 0.3444, 0.4718, 0.3952, 0.4516, 0.3946, 0.08729, 0.4315, 0.1166, 0.431, 0.1153, 0.4524, 0.08613, 0.4521, 0.4219, 0.3424, 0.4411, 0.3429, 0.4516, 0.3946, 0.4298, 0.3947, 0.6556, 0.4118, 0.6847, 0.4105, 0.6861, 0.4308, 0.6573, 0.433, 0.402, 0.3425, 0.4219, 0.3424, 0.4298, 0.3947, 0.4069, 0.3953, 0.6268, 0.4109, 0.6556, 0.4118, 0.6573, 0.433, 0.6291, 0.4339, 0.3818, 0.3432, 0.402, 0.3425, 0.4069, 0.3953, 0.3836, 0.3962, 0.5995, 0.408, 0.6268, 0.4109, 0.6291, 0.4339, 0.6025, 0.4335, 0.3617, 0.3442, 0.3818, 0.3432, 0.3836, 0.3962, 0.3604, 0.3971, 0.2402, 0.489, 0.2466, 0.4889, 0.2469, 0.5988, 0.2404, 0.5862, 0.2283, 0.4353, 0.2392, 0.4289, 0.2337, 0.4892, 0.2237, 0.4891, 0.279, 0.4053, 0.2963, 0.402, 0.2886, 0.4899, 0.2705, 0.4893, 0.5239, 0.4117, 0.532, 0.4181, 0.5418, 0.4792, 0.5354, 0.4795, 0.2131, 0.4409, 0.2283, 0.4353, 0.2237, 0.4891, 0.2092, 0.4886, 0.2648, 0.4098, 0.279, 0.4053, 0.2705, 0.4893, 0.2564, 0.489, 0.5158, 0.4056, 0.5239, 0.4117, 0.5354, 0.4795, 0.5287, 0.4799, 0.1936, 0.4455, 0.2131, 0.4409, 0.2092, 0.4886, 0.1904, 0.4878, 0.2542, 0.4155, 0.2648, 0.4098, 0.2564, 0.489, 0.2466, 0.4889, 0.5046, 0.4006, 0.5158, 0.4056, 0.5287, 0.4799, 0.5183, 0.4807, 0.1702, 0.449, 0.1936, 0.4455, 0.1904, 0.4878, 0.1675, 0.4867, 0.2467, 0.4221, 0.2542, 0.4155, 0.2466, 0.4889, 0.2402, 0.489, 0.4897, 0.3972, 0.5046, 0.4006, 0.5183, 0.4807, 0.5036, 0.4821, 0.1438, 0.4513, 0.1702, 0.449, 0.1675, 0.4867, 0.1414, 0.4853, 0.4718, 0.3952, 0.4897, 0.3972, 0.5036, 0.4821, 0.4849, 0.4839, 0.1153, 0.4524, 0.1438, 0.4513, 0.1414, 0.4853, 0.1133, 0.4839, 0.4516, 0.3946, 0.4718, 0.3952, 0.4849, 0.4839, 0.463, 0.4859, 0.08613, 0.4521, 0.1153, 0.4524, 0.1133, 0.4839, 0.08426, 0.4826, 0.4298, 0.3947, 0.4516, 0.3946, 0.463, 0.4859, 0.4387, 0.4878, 0.6573, 0.433, 0.6861, 0.4308, 0.6887, 0.4606, 0.6605, 0.4643, 0.4069, 0.3953, 0.4298, 0.3947, 0.4387, 0.4878, 0.4128, 0.4894, 0.6291, 0.4339, 0.6573, 0.433, 0.6605, 0.4643, 0.6328, 0.468, 0.3836, 0.3962, 0.4069, 0.3953, 0.4128, 0.4894, 0.3862, 0.4906, 0.6025, 0.4335, 0.6291, 0.4339, 0.6328, 0.468, 0.6071, 0.4716, 0.3604, 0.3971, 0.3836, 0.3962, 0.3862, 0.4906, 0.3596, 0.491, 0.5789, 0.4316, 0.6025, 0.4335, 0.6071, 0.4716, 0.5845, 0.4745, 0.3377, 0.3982, 0.3604, 0.3971, 0.3596, 0.491, 0.334, 0.4909, 0.559, 0.4283, 0.5789, 0.4316, 0.5845, 0.4745, 0.5659, 0.4768, 0.3161, 0.3998, 0.3377, 0.3982, 0.334, 0.4909, 0.3101, 0.4905, 0.5433, 0.4237, 0.559, 0.4283, 0.5659, 0.4768, 0.5517, 0.4784, 0.2392, 0.4289, 0.2467, 0.4221, 0.2402, 0.489, 0.2337, 0.4892, 0.2963, 0.402, 0.3161, 0.3998, 0.3101, 0.4905, 0.2886, 0.4899, 0.4424, 0.6431, 0.4675, 0.6375, 0.465, 0.7359, 0.4398, 0.7423, 0.5036, 0.4821, 0.5183, 0.4807, 0.5244, 0.6081, 0.5093, 0.6198, 0.1414, 0.4853, 0.1675, 0.4867, 0.1648, 0.5274, 0.1387, 0.5196, 0.4849, 0.4839, 0.5036, 0.4821, 0.5093, 0.6198, 0.4901, 0.6297, 0.1133, 0.4839, 0.1414, 0.4853, 0.1387, 0.5196, 0.1107, 0.5141, 0.463, 0.4859, 0.4849, 0.4839, 0.4901, 0.6297, 0.4675, 0.6375, 0.08426, 0.4826, 0.1133, 0.4839, 0.1107, 0.5141, 0.08191, 0.5113, 0.4387, 0.4878, 0.463, 0.4859, 0.4675, 0.6375, 0.4424, 0.6431, 0.6605, 0.4643, 0.6887, 0.4606, 0.6913, 0.4884, 0.6637, 0.4944, 0.4128, 0.4894, 0.4387, 0.4878, 0.4424, 0.6431, 0.4156, 0.6463, 0.6328, 0.468, 0.6605, 0.4643, 0.6637, 0.4944, 0.6367, 0.503, 0.3862, 0.4906, 0.4128, 0.4894, 0.4156, 0.6463, 0.3883, 0.6473, 0.6071, 0.4716, 0.6328, 0.468, 0.6367, 0.503, 0.6116, 0.5136, 0.3596, 0.491, 0.3862, 0.4906, 0.3883, 0.6473, 0.3612, 0.6461, 0.5845, 0.4745, 0.6071, 0.4716, 0.6116, 0.5136, 0.5893, 0.5257, 0.334, 0.4909, 0.3596, 0.491, 0.3612, 0.6461, 0.3352, 0.6428, 0.5659, 0.4768, 0.5845, 0.4745, 0.5893, 0.5257, 0.5707, 0.539, 0.3101, 0.4905, 0.334, 0.4909, 0.3352, 0.6428, 0.311, 0.6376, 0.5517, 0.4784, 0.5659, 0.4768, 0.5707, 0.539, 0.5566, 0.553, 0.2337, 0.4892, 0.2402, 0.489, 0.2404, 0.5862, 0.2336, 0.5731, 0.2886, 0.4899, 0.3101, 0.4905, 0.311, 0.6376, 0.2895, 0.6304, 0.5418, 0.4792, 0.5517, 0.4784, 0.5566, 0.553, 0.5471, 0.5673, 0.2237, 0.4891, 0.2337, 0.4892, 0.2336, 0.5731, 0.2229, 0.5602, 0.2705, 0.4893, 0.2886, 0.4899, 0.2895, 0.6304, 0.2712, 0.6213, 0.5354, 0.4795, 0.5418, 0.4792, 0.5471, 0.5673, 0.5413, 0.5815, 0.2092, 0.4886, 0.2237, 0.4891, 0.2229, 0.5602, 0.2076, 0.548, 0.2564, 0.489, 0.2705, 0.4893, 0.2712, 0.6213, 0.2569, 0.6107, 0.5287, 0.4799, 0.5354, 0.4795, 0.5413, 0.5815, 0.5349, 0.5951, 0.1904, 0.4878, 0.2092, 0.4886, 0.2076, 0.548, 0.188, 0.537, 0.2466, 0.4889, 0.2564, 0.489, 0.2569, 0.6107, 0.2469, 0.5988, 0.5183, 0.4807, 0.5287, 0.4799, 0.5349, 0.5951, 0.5244, 0.6081, 0.1675, 0.4867, 0.1904, 0.4878, 0.188, 0.537, 0.1648, 0.5274, 0.3356, 0.7379, 0.3605, 0.7432, 0.3576, 0.8131, 0.3339, 0.8053, 0.6637, 0.4944, 0.6913, 0.4884, 0.6964, 0.5207, 0.6698, 0.5294, 0.4156, 0.6463, 0.4424, 0.6431, 0.4398, 0.7423, 0.4134, 0.7456, 0.6367, 0.503, 0.6637, 0.4944, 0.6698, 0.5294, 0.6433, 0.5418, 0.3883, 0.6473, 0.4156, 0.6463, 0.4134, 0.7456, 0.3867, 0.7458, 0.6116, 0.5136, 0.6367, 0.503, 0.6433, 0.5418, 0.6181, 0.5572, 0.3612, 0.6461, 0.3883, 0.6473, 0.3867, 0.7458, 0.3605, 0.7432, 0.5893, 0.5257, 0.6116, 0.5136, 0.6181, 0.5572, 0.5955, 0.5751, 0.3352, 0.6428, 0.3612, 0.6461, 0.3605, 0.7432, 0.3356, 0.7379, 0.5707, 0.539, 0.5893, 0.5257, 0.5955, 0.5751, 0.5765, 0.5949, 0.311, 0.6376, 0.3352, 0.6428, 0.3356, 0.7379, 0.3125, 0.73, 0.5566, 0.553, 0.5707, 0.539, 0.5765, 0.5949, 0.5621, 0.6161, 0.2336, 0.5731, 0.2404, 0.5862, 0.2406, 0.6574, 0.2327, 0.6381, 0.2895, 0.6304, 0.311, 0.6376, 0.3125, 0.73, 0.2918, 0.7198, 0.5471, 0.5673, 0.5566, 0.553, 0.5621, 0.6161, 0.5522, 0.6378, 0.2229, 0.5602, 0.2336, 0.5731, 0.2327, 0.6381, 0.2213, 0.6189, 0.2712, 0.6213, 0.2895, 0.6304, 0.2918, 0.7198, 0.2741, 0.7074, 0.5413, 0.5815, 0.5471, 0.5673, 0.5522, 0.6378, 0.5453, 0.6593, 0.2076, 0.548, 0.2229, 0.5602, 0.2213, 0.6189, 0.2053, 0.6005, 0.2569, 0.6107, 0.2712, 0.6213, 0.2741, 0.7074, 0.2596, 0.6928, 0.5349, 0.5951, 0.5413, 0.5815, 0.5453, 0.6593, 0.5372, 0.6798, 0.188, 0.537, 0.2076, 0.548, 0.2053, 0.6005, 0.185, 0.5838, 0.2469, 0.5988, 0.2569, 0.6107, 0.2596, 0.6928, 0.2486, 0.676, 0.5244, 0.6081, 0.5349, 0.5951, 0.5372, 0.6798, 0.5251, 0.6981, 0.1648, 0.5274, 0.188, 0.537, 0.185, 0.5838, 0.1613, 0.5693, 0.2404, 0.5862, 0.2469, 0.5988, 0.2486, 0.676, 0.2406, 0.6574, 0.5093, 0.6198, 0.5244, 0.6081, 0.5251, 0.6981, 0.5085, 0.7137, 0.1387, 0.5196, 0.1648, 0.5274, 0.1613, 0.5693, 0.135, 0.5576, 0.4901, 0.6297, 0.5093, 0.6198, 0.5085, 0.7137, 0.4882, 0.7263, 0.1107, 0.5141, 0.1387, 0.5196, 0.135, 0.5576, 0.1073, 0.5494, 0.4675, 0.6375, 0.4901, 0.6297, 0.4882, 0.7263, 0.465, 0.7359, 0.08191, 0.5113, 0.1107, 0.5141, 0.1073, 0.5494, 0.07913, 0.5451, 0.22, 0.6512, 0.2323, 0.6763, 0.2331, 0.7341, 0.2228, 0.7084, 0.5765, 0.5949, 0.5955, 0.5751, 0.5981, 0.5984, 0.5794, 0.6248, 0.3125, 0.73, 0.3356, 0.7379, 0.3339, 0.8053, 0.3121, 0.7941, 0.5621, 0.6161, 0.5765, 0.5949, 0.5794, 0.6248, 0.5649, 0.653, 0.2327, 0.6381, 0.2406, 0.6574, 0.2418, 0.7008, 0.2323, 0.6763, 0.2918, 0.7198, 0.3125, 0.73, 0.3121, 0.7941, 0.2928, 0.7801, 0.5522, 0.6378, 0.5621, 0.6161, 0.5649, 0.653, 0.5544, 0.6817, 0.2213, 0.6189, 0.2327, 0.6381, 0.2323, 0.6763, 0.22, 0.6512, 0.2741, 0.7074, 0.2918, 0.7198, 0.2928, 0.7801, 0.2762, 0.7635, 0.5453, 0.6593, 0.5522, 0.6378, 0.5544, 0.6817, 0.5458, 0.7097, 0.2053, 0.6005, 0.2213, 0.6189, 0.22, 0.6512, 0.2037, 0.6267, 0.2596, 0.6928, 0.2741, 0.7074, 0.2762, 0.7635, 0.2623, 0.7447, 0.5372, 0.6798, 0.5453, 0.6593, 0.5458, 0.7097, 0.5354, 0.7356, 0.185, 0.5838, 0.2053, 0.6005, 0.2037, 0.6267, 0.1832, 0.6043, 0.2486, 0.676, 0.2596, 0.6928, 0.2623, 0.7447, 0.2511, 0.7239, 0.5251, 0.6981, 0.5372, 0.6798, 0.5354, 0.7356, 0.5212, 0.7584, 0.1613, 0.5693, 0.185, 0.5838, 0.1832, 0.6043, 0.1593, 0.585, 0.2406, 0.6574, 0.2486, 0.676, 0.2511, 0.7239, 0.2418, 0.7008, 0.5085, 0.7137, 0.5251, 0.6981, 0.5212, 0.7584, 0.5032, 0.7777, 0.135, 0.5576, 0.1613, 0.5693, 0.1593, 0.585, 0.1331, 0.5697, 0.4882, 0.7263, 0.5085, 0.7137, 0.5032, 0.7777, 0.4823, 0.7934, 0.1073, 0.5494, 0.135, 0.5576, 0.1331, 0.5697, 0.1056, 0.5593, 0.465, 0.7359, 0.4882, 0.7263, 0.4823, 0.7934, 0.4591, 0.8054, 0.07913, 0.5451, 0.1073, 0.5494, 0.1056, 0.5593, 0.07751, 0.5544, 0.4398, 0.7423, 0.465, 0.7359, 0.4591, 0.8054, 0.4343, 0.8135, 0.6698, 0.5294, 0.6964, 0.5207, 0.6979, 0.5297, 0.6716, 0.5398, 0.4134, 0.7456, 0.4398, 0.7423, 0.4343, 0.8135, 0.4085, 0.8174, 0.6433, 0.5418, 0.6698, 0.5294, 0.6716, 0.5398, 0.6453, 0.5551, 0.3867, 0.7458, 0.4134, 0.7456, 0.4085, 0.8174, 0.3827, 0.8172, 0.6181, 0.5572, 0.6433, 0.5418, 0.6453, 0.5551, 0.6205, 0.5748, 0.3605, 0.7432, 0.3867, 0.7458, 0.3827, 0.8172, 0.3576, 0.8131, 0.5955, 0.5751, 0.6181, 0.5572, 0.6205, 0.5748, 0.5981, 0.5984, 0.2824, 0.8222, 0.3008, 0.839, 0.284, 0.9017, 0.2587, 0.881, 0.2762, 0.7635, 0.2928, 0.7801, 0.3008, 0.839, 0.2824, 0.8222, 0.5458, 0.7097, 0.5544, 0.6817, 0.5676, 0.7098, 0.5564, 0.7402, 0.2037, 0.6267, 0.22, 0.6512, 0.2228, 0.7084, 0.2095, 0.6821, 0.2623, 0.7447, 0.2762, 0.7635, 0.2824, 0.8222, 0.2667, 0.803, 0.5354, 0.7356, 0.5458, 0.7097, 0.5564, 0.7402, 0.5443, 0.7684, 0.1832, 0.6043, 0.2037, 0.6267, 0.2095, 0.6821, 0.1919, 0.6564, 0.2511, 0.7239, 0.2623, 0.7447, 0.2667, 0.803, 0.2536, 0.7818, 0.5212, 0.7584, 0.5354, 0.7356, 0.5443, 0.7684, 0.53, 0.7939, 0.1593, 0.585, 0.1832, 0.6043, 0.1919, 0.6564, 0.17, 0.6327, 0.2418, 0.7008, 0.2511, 0.7239, 0.2536, 0.7818, 0.2427, 0.7587, 0.5032, 0.7777, 0.5212, 0.7584, 0.53, 0.7939, 0.5131, 0.8164, 0.1331, 0.5697, 0.1593, 0.585, 0.17, 0.6327, 0.1449, 0.6123, 0.4823, 0.7934, 0.5032, 0.7777, 0.5131, 0.8164, 0.4935, 0.8357, 0.1056, 0.5593, 0.1331, 0.5697, 0.1449, 0.6123, 0.1181, 0.596, 0.4591, 0.8054, 0.4823, 0.7934, 0.4935, 0.8357, 0.4714, 0.8513, 0.07751, 0.5544, 0.1056, 0.5593, 0.1181, 0.596, 0.09126, 0.5846, 0.4343, 0.8135, 0.4591, 0.8054, 0.4714, 0.8513, 0.4473, 0.863, 0.6716, 0.5398, 0.6979, 0.5297, 0.723, 0.5489, 0.6972, 0.5603, 0.4085, 0.8174, 0.4343, 0.8135, 0.4473, 0.863, 0.4216, 0.8699, 0.6453, 0.5551, 0.6716, 0.5398, 0.6972, 0.5603, 0.6705, 0.5759, 0.3827, 0.8172, 0.4085, 0.8174, 0.4216, 0.8699, 0.3955, 0.8722, 0.6205, 0.5748, 0.6453, 0.5551, 0.6705, 0.5759, 0.6443, 0.5962, 0.3576, 0.8131, 0.3827, 0.8172, 0.3955, 0.8722, 0.3697, 0.8699, 0.5981, 0.5984, 0.6205, 0.5748, 0.6443, 0.5962, 0.6197, 0.6206, 0.3339, 0.8053, 0.3576, 0.8131, 0.3697, 0.8699, 0.3449, 0.8634, 0.5794, 0.6248, 0.5981, 0.5984, 0.6197, 0.6206, 0.5983, 0.6486, 0.3121, 0.7941, 0.3339, 0.8053, 0.3449, 0.8634, 0.3217, 0.8529, 0.5649, 0.653, 0.5794, 0.6248, 0.5983, 0.6486, 0.5809, 0.6788, 0.2323, 0.6763, 0.2418, 0.7008, 0.2427, 0.7587, 0.2331, 0.7341, 0.2928, 0.7801, 0.3121, 0.7941, 0.3217, 0.8529, 0.3008, 0.839, 0.5544, 0.6817, 0.5649, 0.653, 0.5809, 0.6788, 0.5676, 0.7098, 0.2024, 0.8053, 0.218, 0.8319, 0.1953, 0.8426, 0.1796, 0.8126, 0.5564, 0.7402, 0.5676, 0.7098, 0.6146, 0.7628, 0.6024, 0.7912, 0.2095, 0.6821, 0.2228, 0.7084, 0.1755, 0.7521, 0.1612, 0.7268, 0.2667, 0.803, 0.2824, 0.8222, 0.2587, 0.881, 0.2365, 0.8575, 0.5443, 0.7684, 0.5564, 0.7402, 0.6024, 0.7912, 0.5885, 0.8194, 0.1919, 0.6564, 0.2095, 0.6821, 0.1612, 0.7268, 0.1448, 0.703, 0.2536, 0.7818, 0.2667, 0.803, 0.2365, 0.8575, 0.218, 0.8319, 0.53, 0.7939, 0.5443, 0.7684, 0.5885, 0.8194, 0.5719, 0.8466, 0.17, 0.6327, 0.1919, 0.6564, 0.1448, 0.703, 0.1256, 0.6812, 0.2427, 0.7587, 0.2536, 0.7818, 0.218, 0.8319, 0.2024, 0.8053, 0.5131, 0.8164, 0.53, 0.7939, 0.5719, 0.8466, 0.5517, 0.8717, 0.1449, 0.6123, 0.17, 0.6327, 0.1256, 0.6812, 0.1037, 0.6619, 0.4935, 0.8357, 0.5131, 0.8164, 0.5517, 0.8717, 0.5281, 0.8939, 0.1181, 0.596, 0.1449, 0.6123, 0.1037, 0.6619, 0.08, 0.6451, 0.4714, 0.8513, 0.4935, 0.8357, 0.5281, 0.8939, 0.5012, 0.9122, 0.09126, 0.5846, 0.1181, 0.596, 0.08, 0.6451, 0.05588, 0.6304, 0.4473, 0.863, 0.4714, 0.8513, 0.5012, 0.9122, 0.4718, 0.9259, 0.6972, 0.5603, 0.723, 0.5489, 0.7384, 0.603, 0.7159, 0.6183, 0.4216, 0.8699, 0.4473, 0.863, 0.4718, 0.9259, 0.4406, 0.935, 0.6705, 0.5759, 0.6972, 0.5603, 0.7159, 0.6183, 0.6936, 0.6364, 0.3955, 0.8722, 0.4216, 0.8699, 0.4406, 0.935, 0.4081, 0.9388, 0.6443, 0.5962, 0.6705, 0.5759, 0.6936, 0.6364, 0.6731, 0.6575, 0.3697, 0.8699, 0.3955, 0.8722, 0.4081, 0.9388, 0.3752, 0.9372, 0.6197, 0.6206, 0.6443, 0.5962, 0.6731, 0.6575, 0.655, 0.6813, 0.3449, 0.8634, 0.3697, 0.8699, 0.3752, 0.9372, 0.343, 0.9303, 0.5983, 0.6486, 0.6197, 0.6206, 0.655, 0.6813, 0.6395, 0.7072, 0.3217, 0.8529, 0.3449, 0.8634, 0.343, 0.9303, 0.3124, 0.9183, 0.5809, 0.6788, 0.5983, 0.6486, 0.6395, 0.7072, 0.6265, 0.7346, 0.2331, 0.7341, 0.2427, 0.7587, 0.2024, 0.8053, 0.1887, 0.7785, 0.3008, 0.839, 0.3217, 0.8529, 0.3124, 0.9183, 0.284, 0.9017, 0.5676, 0.7098, 0.5809, 0.6788, 0.6265, 0.7346, 0.6146, 0.7628, 0.2228, 0.7084, 0.2331, 0.7341, 0.1887, 0.7785, 0.1755, 0.7521, 0.953, 0.2827, 0.9706, 0.3004, 0.9844, 0.3212, 0.994, 0.3444, 0.9988, 0.369, 0.9988, 0.394, 0.994, 0.4186, 0.9844, 0.4417, 0.9706, 0.4626, 0.953, 0.4803, 0.9323, 0.4942, 0.9093, 0.5038, 0.8848, 0.5087, 0.8599, 0.5087, 0.8355, 0.5038, 0.8125, 0.4942, 0.7918, 0.4803, 0.7742, 0.4626, 0.7604, 0.4417, 0.7508, 0.4186, 0.746, 0.394, 0.746, 0.369, 0.7508, 0.3444, 0.7604, 0.3212, 0.7742, 0.3004, 0.7918, 0.2827, 0.8125, 0.2688, 0.8355, 0.2592, 0.8599, 0.2543, 0.8848, 0.2543, 0.9093, 0.2592, 0.9323, 0.2688, 0.5517, 0.8717, 0.5719, 0.8466, 0.5956, 0.8549, 0.575, 0.8827, 0.1037, 0.6619, 0.1256, 0.6812, 0.1068, 0.6913, 0.08619, 0.6743, 0.5281, 0.8939, 0.5517, 0.8717, 0.575, 0.8827, 0.5501, 0.908, 0.08, 0.6451, 0.1037, 0.6619, 0.08619, 0.6743, 0.06373, 0.6591, 0.5012, 0.9122, 0.5281, 0.8939, 0.5501, 0.908, 0.5211, 0.9296, 0.05588, 0.6304, 0.08, 0.6451, 0.06373, 0.6591, 0.04045, 0.6446, 0.4718, 0.9259, 0.5012, 0.9122, 0.5211, 0.9296, 0.4887, 0.9466, 0.7159, 0.6183, 0.7384, 0.603, 0.7457, 0.6212, 0.725, 0.6367, 0.4406, 0.935, 0.4718, 0.9259, 0.4887, 0.9466, 0.4535, 0.9585, 0.6936, 0.6364, 0.7159, 0.6183, 0.725, 0.6367, 0.7054, 0.6537, 0.4081, 0.9388, 0.4406, 0.935, 0.4535, 0.9585, 0.4163, 0.9646, 0.6731, 0.6575, 0.6936, 0.6364, 0.7054, 0.6537, 0.6879, 0.6728, 0.3752, 0.9372, 0.4081, 0.9388, 0.4163, 0.9646, 0.378, 0.9644, 0.655, 0.6813, 0.6731, 0.6575, 0.6879, 0.6728, 0.6726, 0.6941, 0.343, 0.9303, 0.3752, 0.9372, 0.378, 0.9644, 0.34, 0.9575, 0.6395, 0.7072, 0.655, 0.6813, 0.6726, 0.6941, 0.6594, 0.7175, 0.3124, 0.9183, 0.343, 0.9303, 0.34, 0.9575, 0.3036, 0.9442, 0.6265, 0.7346, 0.6395, 0.7072, 0.6594, 0.7175, 0.6474, 0.7426, 0.1887, 0.7785, 0.2024, 0.8053, 0.1796, 0.8126, 0.1664, 0.7838, 0.284, 0.9017, 0.3124, 0.9183, 0.3036, 0.9442, 0.27, 0.9251, 0.6146, 0.7628, 0.6265, 0.7346, 0.6474, 0.7426, 0.6365, 0.7691, 0.1755, 0.7521, 0.1887, 0.7785, 0.1664, 0.7838, 0.1539, 0.7571, 0.2587, 0.881, 0.284, 0.9017, 0.27, 0.9251, 0.2398, 0.901, 0.6024, 0.7912, 0.6146, 0.7628, 0.6365, 0.7691, 0.6252, 0.797, 0.1612, 0.7268, 0.1755, 0.7521, 0.1539, 0.7571, 0.1405, 0.7327, 0.2365, 0.8575, 0.2587, 0.881, 0.2398, 0.901, 0.2151, 0.8725, 0.5885, 0.8194, 0.6024, 0.7912, 0.6252, 0.797, 0.612, 0.8259, 0.1448, 0.703, 0.1612, 0.7268, 0.1405, 0.7327, 0.1249, 0.7108, 0.218, 0.8319, 0.2365, 0.8575, 0.2151, 0.8725, 0.1953, 0.8426, 0.5719, 0.8466, 0.5885, 0.8194, 0.612, 0.8259, 0.5956, 0.8549, 0.1256, 0.6812, 0.1448, 0.703, 0.1249, 0.7108, 0.1068, 0.6913])
me_cylinder.materials.append(None)
me_cylinder.materials.append(mat_material_004)
me_cylinder.update()

# ---- objects
ob_light = bpy.data.objects.new('Light', light_light)
ob_camera = bpy.data.objects.new('Camera', cam_camera)
ob_cylinder = bpy.data.objects.new('Cylinder', me_cylinder)

# ---- transforms, parenting, visibility, modifiers, constraints
ob_light.location = (4.076, -0.2575, 5.904)
ob_light.rotation_euler = (0.6503, 0.05522, 1.866)
ob_light.lock_rotations_4d = False
ob_light.empty_display_type = 'ARROWS'
ob_light.color = (0.0, 0.0, 0.0, 0.0)
ob_light.lineart.crease_threshold = 0.0
ob_camera.location = (7.359, -6.926, 4.958)
ob_camera.rotation_euler = (1.109, 0.0, 0.8149)
ob_camera.lock_rotations_4d = False
ob_camera.empty_display_type = 'ARROWS'
ob_camera.color = (0.0, 0.0, 0.0, 0.0)
ob_camera.display_type = 'WIRE'
ob_camera.lineart.crease_threshold = 0.0
ob_cylinder.location = (0.0, -0.07797, 1.346)
ob_cylinder.scale = (0.2654, 0.2612, 1.289)

# ---- collection membership
col_collection.objects.link(ob_light)
col_collection.objects.link(ob_camera)
col_collection.objects.link(ob_cylinder)

# ---- scene / render settings (as saved in the file)
scene.camera = ob_camera
scene.frame_start = 1; scene.frame_end = 250; scene.frame_set(116)
scene.render.engine = 'BLENDER_EEVEE_NEXT'
scene.cycles.sampling_pattern = 'TABULATED_SOBOL'
scene.cycles.use_light_tree = False
scene.view_settings.view_transform = 'Filmic'
bpy.context.view_layer.update()
